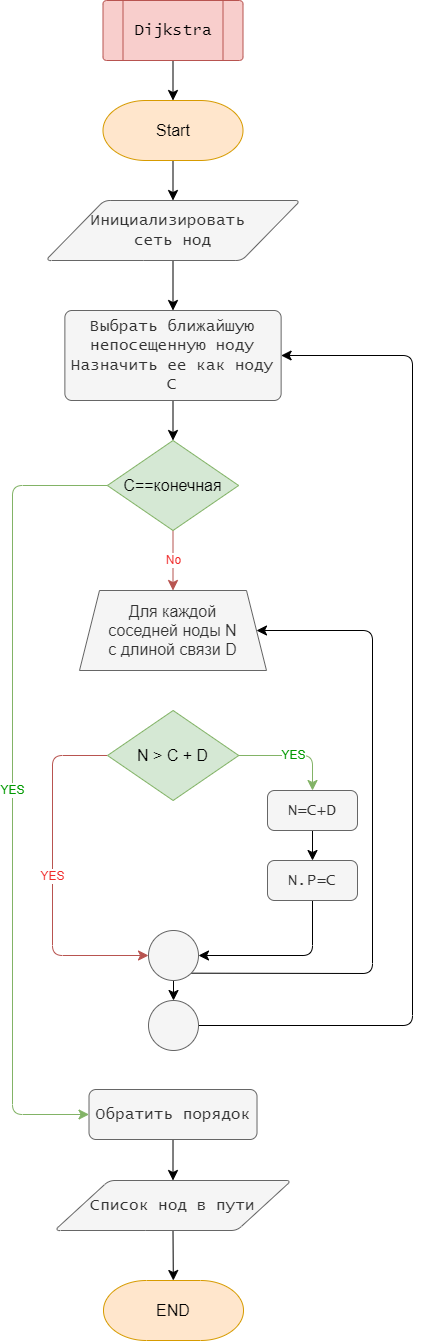

The diagram above was exported from draw.io. Its source (the exported page's mxGraphModel, read from the mxfile embedded in the PNG):
<mxGraphModel dx="404" dy="879" grid="1" gridSize="10" guides="1" tooltips="1" connect="1" arrows="1" fold="1" page="1" pageScale="1" pageWidth="827" pageHeight="1169" math="0" shadow="0">
  <root>
    <mxCell id="0" />
    <mxCell id="1" parent="0" />
    <mxCell id="bT7lZ-O7QSs4i1S0B8-C-22" style="edgeStyle=none;curved=1;rounded=1;orthogonalLoop=1;jettySize=auto;html=1;exitX=0.5;exitY=1;exitDx=0;exitDy=0;entryX=1;entryY=0.5;entryDx=0;entryDy=0;strokeWidth=1;fontFamily=Lucida Console;fontSize=12;fontColor=#F0F0F0;startSize=8;endSize=8;" parent="1" edge="1">
      <mxGeometry relative="1" as="geometry">
        <Array as="points">
          <mxPoint x="-140" y="1090" />
          <mxPoint x="-230" y="500" />
        </Array>
        <mxPoint x="-380" y="920" as="sourcePoint" />
      </mxGeometry>
    </mxCell>
    <mxCell id="bT7lZ-O7QSs4i1S0B8-C-75" style="edgeStyle=none;curved=1;rounded=0;orthogonalLoop=1;jettySize=auto;html=1;exitX=0.5;exitY=1;exitDx=0;exitDy=0;fontSize=12;startSize=8;endSize=8;" parent="1" source="bT7lZ-O7QSs4i1S0B8-C-72" target="bT7lZ-O7QSs4i1S0B8-C-74" edge="1">
      <mxGeometry relative="1" as="geometry" />
    </mxCell>
    <mxCell id="bT7lZ-O7QSs4i1S0B8-C-72" value="" style="verticalLabelPosition=bottom;verticalAlign=top;html=1;shape=process;whiteSpace=wrap;rounded=1;size=0.14;arcSize=6;strokeWidth=1;fontFamily=Lucida Console;fontSize=16;fillColor=#f8cecc;strokeColor=#b85450;" parent="1" vertex="1">
      <mxGeometry x="1170.5" y="30" width="140" height="60" as="geometry" />
    </mxCell>
    <mxCell id="bT7lZ-O7QSs4i1S0B8-C-73" value="Dijkstra" style="text;strokeColor=none;fillColor=none;html=1;align=center;verticalAlign=middle;whiteSpace=wrap;rounded=0;fontSize=16;fontFamily=Lucida Console;fontColor=#000000;" parent="1" vertex="1">
      <mxGeometry x="1210.5" y="45" width="60" height="30" as="geometry" />
    </mxCell>
    <mxCell id="bT7lZ-O7QSs4i1S0B8-C-77" style="edgeStyle=none;curved=1;rounded=0;orthogonalLoop=1;jettySize=auto;html=1;exitX=0.5;exitY=1;exitDx=0;exitDy=0;exitPerimeter=0;fontSize=12;startSize=8;endSize=8;" parent="1" source="bT7lZ-O7QSs4i1S0B8-C-74" target="bT7lZ-O7QSs4i1S0B8-C-76" edge="1">
      <mxGeometry relative="1" as="geometry" />
    </mxCell>
    <mxCell id="bT7lZ-O7QSs4i1S0B8-C-74" value="Start" style="strokeWidth=1;html=1;shape=mxgraph.flowchart.terminator;whiteSpace=wrap;fontSize=16;rounded=1;fillColor=#ffe6cc;strokeColor=#d79b00;" parent="1" vertex="1">
      <mxGeometry x="1170.5" y="130" width="140" height="60" as="geometry" />
    </mxCell>
    <mxCell id="bT7lZ-O7QSs4i1S0B8-C-79" style="edgeStyle=none;curved=1;rounded=0;orthogonalLoop=1;jettySize=auto;html=1;exitX=0.5;exitY=1;exitDx=0;exitDy=0;fontSize=12;startSize=8;endSize=8;entryX=0.5;entryY=0;entryDx=0;entryDy=0;" parent="1" source="bT7lZ-O7QSs4i1S0B8-C-76" target="HIFzTfO--KmBhxd364g5-1" edge="1">
      <mxGeometry relative="1" as="geometry">
        <mxPoint x="1241.75" y="340" as="targetPoint" />
      </mxGeometry>
    </mxCell>
    <mxCell id="bT7lZ-O7QSs4i1S0B8-C-76" value="&lt;div&gt;Инициализировать&amp;nbsp;&lt;/div&gt;&lt;div&gt;сеть&amp;nbsp;&lt;span style=&quot;background-color: initial;&quot;&gt;нод&lt;/span&gt;&lt;/div&gt;" style="shape=parallelogram;html=1;strokeWidth=1;perimeter=parallelogramPerimeter;whiteSpace=wrap;rounded=1;arcSize=12;size=0.23;fontFamily=Lucida Console;fontSize=16;fillColor=#f5f5f5;strokeColor=#666666;fontColor=#333333;" parent="1" vertex="1">
      <mxGeometry x="1113" y="230" width="255" height="60" as="geometry" />
    </mxCell>
    <mxCell id="bT7lZ-O7QSs4i1S0B8-C-95" value="END" style="strokeWidth=1;html=1;shape=mxgraph.flowchart.terminator;whiteSpace=wrap;fontSize=16;rounded=1;fillColor=#ffe6cc;strokeColor=#d79b00;" parent="1" vertex="1">
      <mxGeometry x="1171" y="1310" width="140" height="60" as="geometry" />
    </mxCell>
    <mxCell id="HIFzTfO--KmBhxd364g5-3" style="edgeStyle=none;curved=1;rounded=0;orthogonalLoop=1;jettySize=auto;html=1;exitX=0.5;exitY=1;exitDx=0;exitDy=0;entryX=0.5;entryY=0;entryDx=0;entryDy=0;fontSize=12;startSize=8;endSize=8;" edge="1" parent="1" source="HIFzTfO--KmBhxd364g5-1" target="HIFzTfO--KmBhxd364g5-2">
      <mxGeometry relative="1" as="geometry" />
    </mxCell>
    <mxCell id="HIFzTfO--KmBhxd364g5-1" value="&lt;div&gt;Выбрать ближайшую непосещенную ноду&lt;/div&gt;&lt;div&gt;Назначить ее как ноду С&lt;/div&gt;" style="rounded=1;whiteSpace=wrap;html=1;absoluteArcSize=1;arcSize=14;strokeWidth=1;fontFamily=Lucida Console;fontSize=16;fillColor=#f5f5f5;strokeColor=#666666;fontColor=#333333;align=center;" vertex="1" parent="1">
      <mxGeometry x="1132.38" y="340" width="216.25" height="90" as="geometry" />
    </mxCell>
    <mxCell id="HIFzTfO--KmBhxd364g5-6" value="&lt;font color=&quot;#f02b2b&quot;&gt;No&lt;/font&gt;" style="edgeStyle=none;curved=1;rounded=0;orthogonalLoop=1;jettySize=auto;html=1;exitX=0.5;exitY=1;exitDx=0;exitDy=0;fontSize=12;startSize=8;endSize=8;fillColor=#f8cecc;strokeColor=#b85450;" edge="1" parent="1" source="HIFzTfO--KmBhxd364g5-2" target="HIFzTfO--KmBhxd364g5-5">
      <mxGeometry relative="1" as="geometry" />
    </mxCell>
    <mxCell id="HIFzTfO--KmBhxd364g5-20" value="&lt;font color=&quot;#009900&quot;&gt;YES&lt;/font&gt;" style="edgeStyle=none;rounded=1;orthogonalLoop=1;jettySize=auto;html=1;exitX=0;exitY=0.5;exitDx=0;exitDy=0;entryX=0;entryY=0.5;entryDx=0;entryDy=0;fontSize=12;startSize=8;endSize=8;fillColor=#d5e8d4;strokeColor=#82b366;" edge="1" parent="1" source="HIFzTfO--KmBhxd364g5-2" target="HIFzTfO--KmBhxd364g5-19">
      <mxGeometry relative="1" as="geometry">
        <Array as="points">
          <mxPoint x="1080" y="515" />
          <mxPoint x="1080" y="1144" />
        </Array>
      </mxGeometry>
    </mxCell>
    <mxCell id="HIFzTfO--KmBhxd364g5-2" value="C==конечная" style="rhombus;whiteSpace=wrap;html=1;fontSize=16;fillColor=#d5e8d4;strokeColor=#82b366;" vertex="1" parent="1">
      <mxGeometry x="1174.88" y="470" width="131.25" height="90" as="geometry" />
    </mxCell>
    <mxCell id="HIFzTfO--KmBhxd364g5-5" value="&lt;div&gt;Для каждой&lt;/div&gt;&lt;div&gt;соседней ноды N&lt;/div&gt;&lt;div&gt;с длиной связи D&lt;/div&gt;" style="shape=trapezoid;perimeter=trapezoidPerimeter;whiteSpace=wrap;html=1;fixedSize=1;fontSize=16;fillColor=#f5f5f5;fontColor=#333333;strokeColor=#666666;" vertex="1" parent="1">
      <mxGeometry x="1147" y="620" width="187" height="80" as="geometry" />
    </mxCell>
    <mxCell id="HIFzTfO--KmBhxd364g5-10" value="&lt;font color=&quot;#009900&quot;&gt;YES&lt;/font&gt;" style="edgeStyle=none;rounded=1;orthogonalLoop=1;jettySize=auto;html=1;exitX=1;exitY=0.5;exitDx=0;exitDy=0;entryX=0.5;entryY=0;entryDx=0;entryDy=0;fontSize=12;startSize=8;endSize=8;fillColor=#d5e8d4;strokeColor=#82b366;" edge="1" parent="1" source="HIFzTfO--KmBhxd364g5-7" target="HIFzTfO--KmBhxd364g5-8">
      <mxGeometry x="0.0007" relative="1" as="geometry">
        <Array as="points">
          <mxPoint x="1380" y="785" />
        </Array>
        <mxPoint as="offset" />
      </mxGeometry>
    </mxCell>
    <mxCell id="HIFzTfO--KmBhxd364g5-13" value="&lt;font color=&quot;#f02b2b&quot;&gt;YES&lt;/font&gt;" style="edgeStyle=none;rounded=1;orthogonalLoop=1;jettySize=auto;html=1;exitX=0;exitY=0.5;exitDx=0;exitDy=0;entryX=0;entryY=0.5;entryDx=0;entryDy=0;fontSize=12;startSize=8;endSize=8;fillColor=#f8cecc;strokeColor=#b85450;" edge="1" parent="1" source="HIFzTfO--KmBhxd364g5-7" target="HIFzTfO--KmBhxd364g5-11">
      <mxGeometry relative="1" as="geometry">
        <Array as="points">
          <mxPoint x="1120" y="785" />
          <mxPoint x="1120" y="985" />
        </Array>
      </mxGeometry>
    </mxCell>
    <mxCell id="HIFzTfO--KmBhxd364g5-7" value="N &amp;gt; C + D" style="rhombus;whiteSpace=wrap;html=1;fontSize=16;fillColor=#d5e8d4;strokeColor=#82b366;" vertex="1" parent="1">
      <mxGeometry x="1175" y="740" width="131.25" height="90" as="geometry" />
    </mxCell>
    <mxCell id="HIFzTfO--KmBhxd364g5-14" style="edgeStyle=none;curved=1;rounded=0;orthogonalLoop=1;jettySize=auto;html=1;exitX=0.5;exitY=1;exitDx=0;exitDy=0;entryX=0.5;entryY=0;entryDx=0;entryDy=0;fontSize=12;startSize=8;endSize=8;" edge="1" parent="1" source="HIFzTfO--KmBhxd364g5-8" target="HIFzTfO--KmBhxd364g5-9">
      <mxGeometry relative="1" as="geometry" />
    </mxCell>
    <mxCell id="HIFzTfO--KmBhxd364g5-8" value="N=C+D" style="rounded=1;whiteSpace=wrap;html=1;absoluteArcSize=1;arcSize=14;strokeWidth=1;fontFamily=Lucida Console;fontSize=16;fillColor=#f5f5f5;strokeColor=#666666;fontColor=#333333;align=center;" vertex="1" parent="1">
      <mxGeometry x="1335" y="820" width="90" height="40" as="geometry" />
    </mxCell>
    <mxCell id="HIFzTfO--KmBhxd364g5-15" style="edgeStyle=none;rounded=1;orthogonalLoop=1;jettySize=auto;html=1;exitX=0.5;exitY=1;exitDx=0;exitDy=0;entryX=1;entryY=0.5;entryDx=0;entryDy=0;fontSize=12;startSize=8;endSize=8;" edge="1" parent="1" source="HIFzTfO--KmBhxd364g5-9" target="HIFzTfO--KmBhxd364g5-11">
      <mxGeometry relative="1" as="geometry">
        <Array as="points">
          <mxPoint x="1380" y="985" />
        </Array>
      </mxGeometry>
    </mxCell>
    <mxCell id="HIFzTfO--KmBhxd364g5-9" value="N.P=C" style="rounded=1;whiteSpace=wrap;html=1;absoluteArcSize=1;arcSize=14;strokeWidth=1;fontFamily=Lucida Console;fontSize=16;fillColor=#f5f5f5;strokeColor=#666666;fontColor=#333333;align=center;" vertex="1" parent="1">
      <mxGeometry x="1335" y="890" width="90" height="40" as="geometry" />
    </mxCell>
    <mxCell id="HIFzTfO--KmBhxd364g5-16" style="edgeStyle=none;rounded=1;orthogonalLoop=1;jettySize=auto;html=1;exitX=1;exitY=1;exitDx=0;exitDy=0;entryX=1;entryY=0.5;entryDx=0;entryDy=0;fontSize=12;startSize=8;endSize=8;" edge="1" parent="1" source="HIFzTfO--KmBhxd364g5-11" target="HIFzTfO--KmBhxd364g5-5">
      <mxGeometry relative="1" as="geometry">
        <Array as="points">
          <mxPoint x="1440" y="1003" />
          <mxPoint x="1440" y="660" />
        </Array>
      </mxGeometry>
    </mxCell>
    <mxCell id="HIFzTfO--KmBhxd364g5-17" style="edgeStyle=none;curved=1;rounded=0;orthogonalLoop=1;jettySize=auto;html=1;exitX=0.5;exitY=1;exitDx=0;exitDy=0;fontSize=12;startSize=8;endSize=8;" edge="1" parent="1" source="HIFzTfO--KmBhxd364g5-11" target="HIFzTfO--KmBhxd364g5-12">
      <mxGeometry relative="1" as="geometry" />
    </mxCell>
    <mxCell id="HIFzTfO--KmBhxd364g5-11" value="" style="ellipse;whiteSpace=wrap;html=1;aspect=fixed;fontSize=16;fillColor=#f5f5f5;fontColor=#333333;strokeColor=#666666;" vertex="1" parent="1">
      <mxGeometry x="1216" y="960" width="50" height="50" as="geometry" />
    </mxCell>
    <mxCell id="HIFzTfO--KmBhxd364g5-18" style="edgeStyle=none;rounded=1;orthogonalLoop=1;jettySize=auto;html=1;exitX=1;exitY=0.5;exitDx=0;exitDy=0;entryX=1;entryY=0.5;entryDx=0;entryDy=0;fontSize=12;startSize=8;endSize=8;" edge="1" parent="1" source="HIFzTfO--KmBhxd364g5-12" target="HIFzTfO--KmBhxd364g5-1">
      <mxGeometry relative="1" as="geometry">
        <Array as="points">
          <mxPoint x="1480" y="1055" />
          <mxPoint x="1480" y="385" />
        </Array>
      </mxGeometry>
    </mxCell>
    <mxCell id="HIFzTfO--KmBhxd364g5-12" value="" style="ellipse;whiteSpace=wrap;html=1;aspect=fixed;fontSize=16;fillColor=#f5f5f5;fontColor=#333333;strokeColor=#666666;" vertex="1" parent="1">
      <mxGeometry x="1216" y="1030" width="50" height="50" as="geometry" />
    </mxCell>
    <mxCell id="HIFzTfO--KmBhxd364g5-23" style="edgeStyle=none;curved=1;rounded=0;orthogonalLoop=1;jettySize=auto;html=1;exitX=0.5;exitY=1;exitDx=0;exitDy=0;entryX=0.5;entryY=0;entryDx=0;entryDy=0;fontSize=12;startSize=8;endSize=8;" edge="1" parent="1" source="HIFzTfO--KmBhxd364g5-19" target="HIFzTfO--KmBhxd364g5-22">
      <mxGeometry relative="1" as="geometry" />
    </mxCell>
    <mxCell id="HIFzTfO--KmBhxd364g5-19" value="Обратить порядок" style="rounded=1;whiteSpace=wrap;html=1;absoluteArcSize=1;arcSize=14;strokeWidth=1;fontFamily=Lucida Console;fontSize=16;fillColor=#f5f5f5;strokeColor=#666666;fontColor=#333333;align=center;" vertex="1" parent="1">
      <mxGeometry x="1156.51" y="1119" width="168" height="50" as="geometry" />
    </mxCell>
    <mxCell id="HIFzTfO--KmBhxd364g5-24" style="edgeStyle=none;curved=1;rounded=0;orthogonalLoop=1;jettySize=auto;html=1;exitX=0.5;exitY=1;exitDx=0;exitDy=0;fontSize=12;startSize=8;endSize=8;" edge="1" parent="1" source="HIFzTfO--KmBhxd364g5-22" target="bT7lZ-O7QSs4i1S0B8-C-95">
      <mxGeometry relative="1" as="geometry" />
    </mxCell>
    <mxCell id="HIFzTfO--KmBhxd364g5-22" value="Список нод в пути" style="shape=parallelogram;html=1;strokeWidth=1;perimeter=parallelogramPerimeter;whiteSpace=wrap;rounded=1;arcSize=12;size=0.23;fontFamily=Lucida Console;fontSize=16;fillColor=#f5f5f5;strokeColor=#666666;fontColor=#333333;" vertex="1" parent="1">
      <mxGeometry x="1122" y="1210" width="237" height="50" as="geometry" />
    </mxCell>
  </root>
</mxGraphModel>